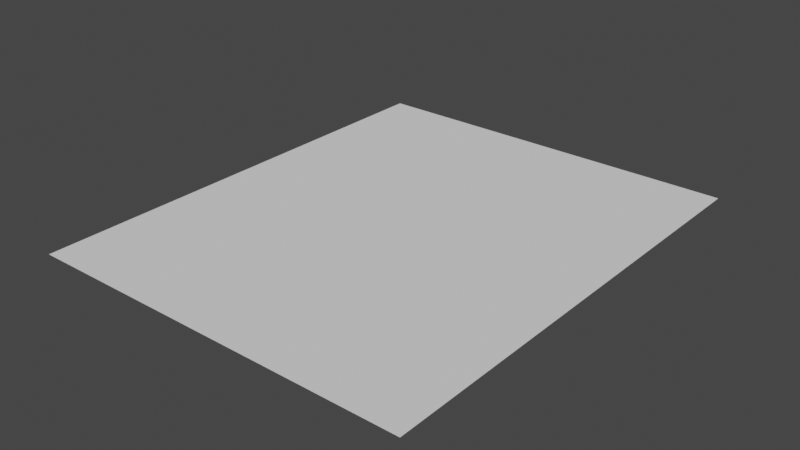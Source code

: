 # Source: walker2-rig-002.blend  (saved by Blender 2.91.10; exported with 4.5.12 LTS)
import bpy
from mathutils import Matrix  # noqa: F401  (used for matrix-valued properties, if any)

bpy.ops.wm.read_factory_settings(use_empty=True)
scene = bpy.context.scene
scene.name = 'Scene'

# ---- collections
col_collection = bpy.data.collections.new('Collection'); scene.collection.children.link(col_collection)

# ---- world
world_world = bpy.data.worlds.new('World'); scene.world = world_world
world_world.use_nodes = True; world_world.node_tree.nodes.clear()
_N = world_world.node_tree.nodes; _L = world_world.node_tree.links
n0 = _N.new('ShaderNodeOutputWorld'); n0.name = 'World Output'; n0.location = (300, 300)
n1 = _N.new('ShaderNodeBackground'); n1.name = 'Background'; n1.location = (10, 300)
n1.inputs[0].default_value = (0.05088, 0.05088, 0.05088, 1.0)
_L.new(n1.outputs[0], n0.inputs[0])
n0.is_active_output = True
world_world.color = (0.05088, 0.05088, 0.05088)
world_world.use_sun_shadow = False
world_world.sun_shadow_jitter_overblur = 0.0

# ---- meshes
me_plane = bpy.data.meshes.new('Plane')
me_plane.from_pydata([(-1.0, -11.0, 0.0), (9.0, -11.0, 0.0), (-1.0, 1.0, 0.0), (9.0, 1.0, 0.0)], [], [(0, 1, 3, 2)])
_uv = me_plane.uv_layers.new(name='UVMap')
_uv.uv.foreach_set('vector', [0.0, 0.0, 1.0, 0.0, 1.0, 1.0, 0.0, 1.0])
me_plane.use_remesh_fix_poles = True
me_plane.use_remesh_preserve_attributes = False
me_plane.use_mirror_vertex_groups = False
me_plane.update()

# ---- curves / text
cu_nurbspath = bpy.data.curves.new('NurbsPath', 'CURVE')
cu_nurbspath.dimensions = '3D'
_sp = cu_nurbspath.splines.new('NURBS'); _sp.points.add(4)
_sp.points.foreach_set('co', [0.0, 2.623e-07, 0.0, 1.0, -1.0, 4.371e-08, 0.0, 1.0, -6.0, 2.682e-07, 0.0, 1.0, -6.0, -8.0, 0.0, 1.0, -10.0, -8.0, 0.0, 1.0])
_sp.order_u = 3
_sp.order_v = 0
_sp.use_endpoint_u = True
cu_nurbspath.path_duration = 1
cu_nurbspath.use_path = True
cu_nurbspath.use_path_clamp = True
cu_nurbspath.fill_mode = 'FULL'
arm_wlk_baserig_01 = bpy.data.armatures.new('WLK.BaseRig.01')  # bones are not reproduced

# ---- objects
ob_wlk_baserig_01 = bpy.data.objects.new('WLK.BaseRig.01', arm_wlk_baserig_01)
ob_path = bpy.data.objects.new('Path', cu_nurbspath)
ob_floor = bpy.data.objects.new('Floor', me_plane)

# ---- transforms, parenting, visibility, modifiers, constraints
ob_wlk_baserig_01.location = (0.0, 0.0, 0.0)
ob_wlk_baserig_01.show_in_front = True
ob_wlk_baserig_01.lineart.crease_threshold = 0.0
ob_path.location = (0.0, 0.0, 0.0)
ob_path.rotation_euler = (0.0, -0.0, 1.571)
ob_path.lineart.crease_threshold = 0.0
ob_floor.location = (0.0, 0.0, 0.0)
ob_floor.color = (0.1149, 0.1149, 0.1149, 1.0)
ob_floor.lineart.crease_threshold = 0.0

# ---- collection membership
col_collection.objects.link(ob_wlk_baserig_01)
col_collection.objects.link(ob_path)
col_collection.objects.link(ob_floor)

# ---- scene / render settings (as saved in the file)
scene.frame_start = 1; scene.frame_end = 96; scene.frame_set(82)
scene.render.engine = 'BLENDER_EEVEE_NEXT'
scene.cycles.use_denoising = False
scene.cycles.samples = 128
scene.cycles.sampling_pattern = 'TABULATED_SOBOL'
scene.cycles.use_adaptive_sampling = False
scene.cycles.use_light_tree = False
scene.view_settings.view_transform = 'Filmic'
bpy.context.view_layer.update()

# ---- added for rendering (the .blend has no active camera and no usable light): camera, sun
cam_auto = bpy.data.cameras.new('AutoCamera')
cam_auto.lens = 50.0
cam_auto.sensor_width = 36.0
cam_auto.clip_end = 1000.0
ob_auto_camera = bpy.data.objects.new('AutoCamera', cam_auto)
scene.collection.objects.link(ob_auto_camera)
ob_auto_camera.location = (18.5705, -22.4845, 11.6564)
ob_auto_camera.rotation_euler = (1.09748, -7.21219e-08, 0.694738)
scene.camera = ob_auto_camera
light_auto_sun = bpy.data.lights.new('AutoSun', 'SUN')
light_auto_sun.energy = 3.0
light_auto_sun.angle = 0.0523599
ob_auto_sun = bpy.data.objects.new('AutoSun', light_auto_sun)
scene.collection.objects.link(ob_auto_sun)
ob_auto_sun.rotation_euler = (0.872665, 0.174533, 0.523599)
bpy.context.view_layer.update()
